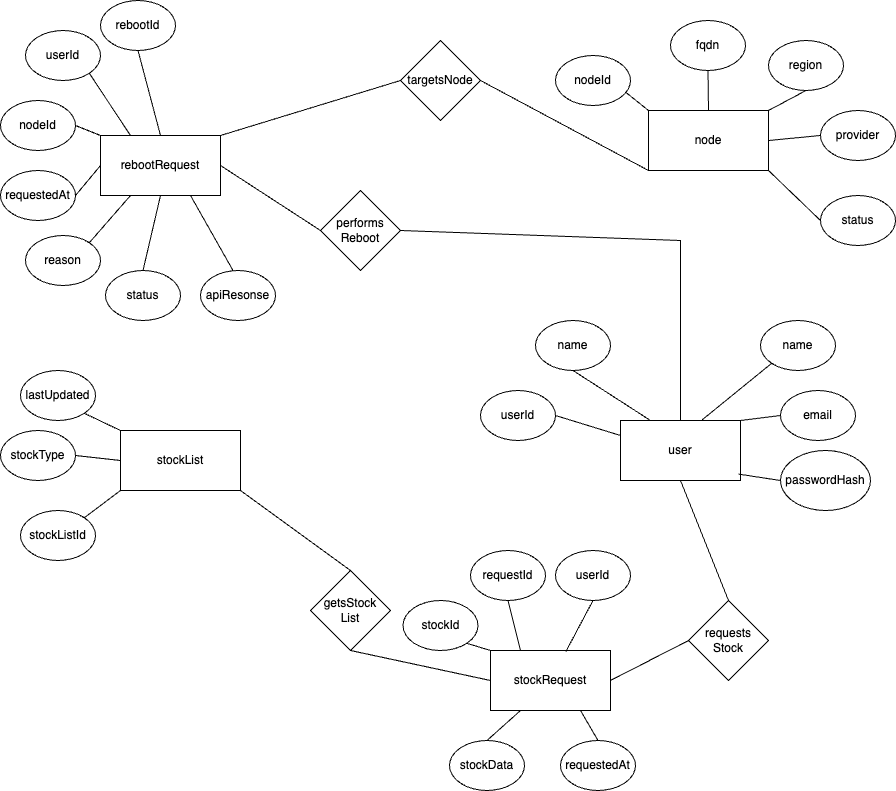

The diagram above was exported from draw.io. Its source (the exported page's mxGraphModel, read from the mxfile embedded in the PNG):
<mxGraphModel dx="2061" dy="883" grid="1" gridSize="10" guides="1" tooltips="1" connect="1" arrows="1" fold="1" page="1" pageScale="1" pageWidth="827" pageHeight="1169" math="0" shadow="0">
  <root>
    <mxCell id="0" />
    <mxCell id="1" parent="0" />
    <mxCell id="fQKOkukqt4vZ22EfXZ8V-1" value="user" style="rounded=0;whiteSpace=wrap;html=1;" parent="1" vertex="1">
      <mxGeometry x="510" y="470" width="120" height="60" as="geometry" />
    </mxCell>
    <mxCell id="fQKOkukqt4vZ22EfXZ8V-2" value="userId" style="ellipse;whiteSpace=wrap;html=1;" parent="1" vertex="1">
      <mxGeometry x="370" y="440" width="75" height="50" as="geometry" />
    </mxCell>
    <mxCell id="fQKOkukqt4vZ22EfXZ8V-3" value="email" style="ellipse;whiteSpace=wrap;html=1;" parent="1" vertex="1">
      <mxGeometry x="670" y="440" width="75" height="50" as="geometry" />
    </mxCell>
    <mxCell id="fQKOkukqt4vZ22EfXZ8V-4" value="name" style="ellipse;whiteSpace=wrap;html=1;" parent="1" vertex="1">
      <mxGeometry x="650" y="370" width="75" height="50" as="geometry" />
    </mxCell>
    <mxCell id="fQKOkukqt4vZ22EfXZ8V-5" value="passwordHash" style="ellipse;whiteSpace=wrap;html=1;" parent="1" vertex="1">
      <mxGeometry x="670" y="500" width="90" height="60" as="geometry" />
    </mxCell>
    <mxCell id="fQKOkukqt4vZ22EfXZ8V-6" value="name" style="ellipse;whiteSpace=wrap;html=1;" parent="1" vertex="1">
      <mxGeometry x="425" y="370" width="75" height="50" as="geometry" />
    </mxCell>
    <mxCell id="fQKOkukqt4vZ22EfXZ8V-7" value="" style="endArrow=none;html=1;rounded=0;exitX=1;exitY=0;exitDx=0;exitDy=0;entryX=0;entryY=0.5;entryDx=0;entryDy=0;" parent="1" source="fQKOkukqt4vZ22EfXZ8V-1" target="fQKOkukqt4vZ22EfXZ8V-3" edge="1">
      <mxGeometry width="50" height="50" relative="1" as="geometry">
        <mxPoint x="710" y="630" as="sourcePoint" />
        <mxPoint x="760" y="580" as="targetPoint" />
      </mxGeometry>
    </mxCell>
    <mxCell id="fQKOkukqt4vZ22EfXZ8V-8" value="" style="endArrow=none;html=1;rounded=0;exitX=0;exitY=0.25;exitDx=0;exitDy=0;entryX=1;entryY=0.5;entryDx=0;entryDy=0;" parent="1" source="fQKOkukqt4vZ22EfXZ8V-1" target="fQKOkukqt4vZ22EfXZ8V-2" edge="1">
      <mxGeometry width="50" height="50" relative="1" as="geometry">
        <mxPoint x="630" y="480" as="sourcePoint" />
        <mxPoint x="680" y="475" as="targetPoint" />
      </mxGeometry>
    </mxCell>
    <mxCell id="fQKOkukqt4vZ22EfXZ8V-9" value="" style="endArrow=none;html=1;rounded=0;entryX=0.5;entryY=1;entryDx=0;entryDy=0;exitX=0.25;exitY=0;exitDx=0;exitDy=0;" parent="1" source="fQKOkukqt4vZ22EfXZ8V-1" target="fQKOkukqt4vZ22EfXZ8V-6" edge="1">
      <mxGeometry width="50" height="50" relative="1" as="geometry">
        <mxPoint x="640" y="490" as="sourcePoint" />
        <mxPoint x="690" y="485" as="targetPoint" />
      </mxGeometry>
    </mxCell>
    <mxCell id="fQKOkukqt4vZ22EfXZ8V-10" value="" style="endArrow=none;html=1;rounded=0;exitX=0;exitY=0.5;exitDx=0;exitDy=0;entryX=0.983;entryY=0.893;entryDx=0;entryDy=0;entryPerimeter=0;" parent="1" source="fQKOkukqt4vZ22EfXZ8V-5" target="fQKOkukqt4vZ22EfXZ8V-1" edge="1">
      <mxGeometry width="50" height="50" relative="1" as="geometry">
        <mxPoint x="650" y="500" as="sourcePoint" />
        <mxPoint x="700" y="495" as="targetPoint" />
      </mxGeometry>
    </mxCell>
    <mxCell id="fQKOkukqt4vZ22EfXZ8V-11" value="" style="endArrow=none;html=1;rounded=0;exitX=0.68;exitY=-0.01;exitDx=0;exitDy=0;entryX=0;entryY=1;entryDx=0;entryDy=0;exitPerimeter=0;" parent="1" source="fQKOkukqt4vZ22EfXZ8V-1" target="fQKOkukqt4vZ22EfXZ8V-4" edge="1">
      <mxGeometry width="50" height="50" relative="1" as="geometry">
        <mxPoint x="660" y="510" as="sourcePoint" />
        <mxPoint x="710" y="505" as="targetPoint" />
      </mxGeometry>
    </mxCell>
    <mxCell id="fQKOkukqt4vZ22EfXZ8V-12" value="performs&lt;div&gt;Reboot&lt;/div&gt;" style="rhombus;whiteSpace=wrap;html=1;" parent="1" vertex="1">
      <mxGeometry x="210" y="240" width="80" height="80" as="geometry" />
    </mxCell>
    <mxCell id="fQKOkukqt4vZ22EfXZ8V-13" value="rebootRequest" style="rounded=0;whiteSpace=wrap;html=1;" parent="1" vertex="1">
      <mxGeometry x="-10" y="185" width="120" height="60" as="geometry" />
    </mxCell>
    <mxCell id="fQKOkukqt4vZ22EfXZ8V-15" value="userId" style="ellipse;whiteSpace=wrap;html=1;" parent="1" vertex="1">
      <mxGeometry x="-85" y="80" width="75" height="50" as="geometry" />
    </mxCell>
    <mxCell id="fQKOkukqt4vZ22EfXZ8V-16" value="nodeId" style="ellipse;whiteSpace=wrap;html=1;" parent="1" vertex="1">
      <mxGeometry x="-110" y="150" width="75" height="50" as="geometry" />
    </mxCell>
    <mxCell id="fQKOkukqt4vZ22EfXZ8V-17" value="requestedAt" style="ellipse;whiteSpace=wrap;html=1;" parent="1" vertex="1">
      <mxGeometry x="-110" y="220" width="75" height="50" as="geometry" />
    </mxCell>
    <mxCell id="fQKOkukqt4vZ22EfXZ8V-18" value="apiResonse" style="ellipse;whiteSpace=wrap;html=1;" parent="1" vertex="1">
      <mxGeometry x="90" y="320" width="75" height="50" as="geometry" />
    </mxCell>
    <mxCell id="fQKOkukqt4vZ22EfXZ8V-19" value="reason" style="ellipse;whiteSpace=wrap;html=1;" parent="1" vertex="1">
      <mxGeometry x="-85" y="285" width="75" height="50" as="geometry" />
    </mxCell>
    <mxCell id="fQKOkukqt4vZ22EfXZ8V-20" value="status" style="ellipse;whiteSpace=wrap;html=1;" parent="1" vertex="1">
      <mxGeometry x="-5" y="320" width="75" height="50" as="geometry" />
    </mxCell>
    <mxCell id="fQKOkukqt4vZ22EfXZ8V-21" value="rebootId" style="ellipse;whiteSpace=wrap;html=1;" parent="1" vertex="1">
      <mxGeometry x="-10" y="50" width="75" height="50" as="geometry" />
    </mxCell>
    <mxCell id="fQKOkukqt4vZ22EfXZ8V-22" value="" style="endArrow=none;html=1;rounded=0;exitX=0.5;exitY=1;exitDx=0;exitDy=0;entryX=0.5;entryY=0;entryDx=0;entryDy=0;" parent="1" target="fQKOkukqt4vZ22EfXZ8V-13" edge="1">
      <mxGeometry width="50" height="50" relative="1" as="geometry">
        <mxPoint x="27.5" y="100" as="sourcePoint" />
        <mxPoint x="50" y="180" as="targetPoint" />
      </mxGeometry>
    </mxCell>
    <mxCell id="fQKOkukqt4vZ22EfXZ8V-23" value="" style="endArrow=none;html=1;rounded=0;exitX=1;exitY=1;exitDx=0;exitDy=0;entryX=0.25;entryY=0;entryDx=0;entryDy=0;" parent="1" source="fQKOkukqt4vZ22EfXZ8V-15" target="fQKOkukqt4vZ22EfXZ8V-13" edge="1">
      <mxGeometry width="50" height="50" relative="1" as="geometry">
        <mxPoint x="210" y="240" as="sourcePoint" />
        <mxPoint x="260" y="190" as="targetPoint" />
      </mxGeometry>
    </mxCell>
    <mxCell id="fQKOkukqt4vZ22EfXZ8V-24" value="" style="endArrow=none;html=1;rounded=0;exitX=1;exitY=0.5;exitDx=0;exitDy=0;entryX=0;entryY=0;entryDx=0;entryDy=0;" parent="1" source="fQKOkukqt4vZ22EfXZ8V-16" target="fQKOkukqt4vZ22EfXZ8V-13" edge="1">
      <mxGeometry width="50" height="50" relative="1" as="geometry">
        <mxPoint x="220" y="250" as="sourcePoint" />
        <mxPoint x="270" y="200" as="targetPoint" />
      </mxGeometry>
    </mxCell>
    <mxCell id="fQKOkukqt4vZ22EfXZ8V-25" value="" style="endArrow=none;html=1;rounded=0;exitX=1;exitY=0.5;exitDx=0;exitDy=0;entryX=0;entryY=0.5;entryDx=0;entryDy=0;" parent="1" source="fQKOkukqt4vZ22EfXZ8V-17" target="fQKOkukqt4vZ22EfXZ8V-13" edge="1">
      <mxGeometry width="50" height="50" relative="1" as="geometry">
        <mxPoint x="230" y="260" as="sourcePoint" />
        <mxPoint x="280" y="210" as="targetPoint" />
      </mxGeometry>
    </mxCell>
    <mxCell id="fQKOkukqt4vZ22EfXZ8V-26" value="" style="endArrow=none;html=1;rounded=0;exitX=1;exitY=0;exitDx=0;exitDy=0;entryX=0.25;entryY=1;entryDx=0;entryDy=0;" parent="1" source="fQKOkukqt4vZ22EfXZ8V-19" target="fQKOkukqt4vZ22EfXZ8V-13" edge="1">
      <mxGeometry width="50" height="50" relative="1" as="geometry">
        <mxPoint x="240" y="270" as="sourcePoint" />
        <mxPoint x="290" y="220" as="targetPoint" />
      </mxGeometry>
    </mxCell>
    <mxCell id="fQKOkukqt4vZ22EfXZ8V-27" value="" style="endArrow=none;html=1;rounded=0;exitX=0.5;exitY=0;exitDx=0;exitDy=0;entryX=0.5;entryY=1;entryDx=0;entryDy=0;" parent="1" source="fQKOkukqt4vZ22EfXZ8V-20" target="fQKOkukqt4vZ22EfXZ8V-13" edge="1">
      <mxGeometry width="50" height="50" relative="1" as="geometry">
        <mxPoint x="250" y="280" as="sourcePoint" />
        <mxPoint x="300" y="230" as="targetPoint" />
      </mxGeometry>
    </mxCell>
    <mxCell id="fQKOkukqt4vZ22EfXZ8V-28" value="" style="endArrow=none;html=1;rounded=0;exitX=0.5;exitY=0;exitDx=0;exitDy=0;entryX=0.75;entryY=1;entryDx=0;entryDy=0;" parent="1" target="fQKOkukqt4vZ22EfXZ8V-13" edge="1">
      <mxGeometry width="50" height="50" relative="1" as="geometry">
        <mxPoint x="122.5" y="320" as="sourcePoint" />
        <mxPoint x="310" y="240" as="targetPoint" />
      </mxGeometry>
    </mxCell>
    <mxCell id="fQKOkukqt4vZ22EfXZ8V-29" value="" style="endArrow=none;html=1;rounded=0;exitX=0;exitY=0.5;exitDx=0;exitDy=0;entryX=1;entryY=0.5;entryDx=0;entryDy=0;" parent="1" source="fQKOkukqt4vZ22EfXZ8V-12" target="fQKOkukqt4vZ22EfXZ8V-13" edge="1">
      <mxGeometry width="50" height="50" relative="1" as="geometry">
        <mxPoint x="148" y="410" as="sourcePoint" />
        <mxPoint x="170" y="495" as="targetPoint" />
      </mxGeometry>
    </mxCell>
    <mxCell id="fQKOkukqt4vZ22EfXZ8V-30" value="" style="endArrow=none;html=1;rounded=0;exitX=0.5;exitY=0;exitDx=0;exitDy=0;entryX=1;entryY=0.5;entryDx=0;entryDy=0;" parent="1" source="fQKOkukqt4vZ22EfXZ8V-1" target="fQKOkukqt4vZ22EfXZ8V-12" edge="1">
      <mxGeometry width="50" height="50" relative="1" as="geometry">
        <mxPoint x="158" y="420" as="sourcePoint" />
        <mxPoint x="180" y="505" as="targetPoint" />
        <Array as="points">
          <mxPoint x="570" y="290" />
        </Array>
      </mxGeometry>
    </mxCell>
    <mxCell id="fQKOkukqt4vZ22EfXZ8V-35" value="targetsNode" style="rhombus;whiteSpace=wrap;html=1;" parent="1" vertex="1">
      <mxGeometry x="290" y="90" width="80" height="80" as="geometry" />
    </mxCell>
    <mxCell id="fQKOkukqt4vZ22EfXZ8V-36" value="" style="endArrow=none;html=1;rounded=0;exitX=1;exitY=0;exitDx=0;exitDy=0;entryX=0;entryY=0.5;entryDx=0;entryDy=0;" parent="1" source="fQKOkukqt4vZ22EfXZ8V-13" target="fQKOkukqt4vZ22EfXZ8V-35" edge="1">
      <mxGeometry width="50" height="50" relative="1" as="geometry">
        <mxPoint x="150" y="150" as="sourcePoint" />
        <mxPoint x="200" y="100" as="targetPoint" />
      </mxGeometry>
    </mxCell>
    <mxCell id="fQKOkukqt4vZ22EfXZ8V-37" value="node" style="rounded=0;whiteSpace=wrap;html=1;" parent="1" vertex="1">
      <mxGeometry x="538" y="160" width="120" height="60" as="geometry" />
    </mxCell>
    <mxCell id="fQKOkukqt4vZ22EfXZ8V-38" value="status" style="ellipse;whiteSpace=wrap;html=1;" parent="1" vertex="1">
      <mxGeometry x="710" y="245" width="75" height="50" as="geometry" />
    </mxCell>
    <mxCell id="fQKOkukqt4vZ22EfXZ8V-39" value="nodeId" style="ellipse;whiteSpace=wrap;html=1;" parent="1" vertex="1">
      <mxGeometry x="445" y="105" width="75" height="50" as="geometry" />
    </mxCell>
    <mxCell id="fQKOkukqt4vZ22EfXZ8V-40" value="fqdn" style="ellipse;whiteSpace=wrap;html=1;" parent="1" vertex="1">
      <mxGeometry x="560" y="70" width="75" height="50" as="geometry" />
    </mxCell>
    <mxCell id="fQKOkukqt4vZ22EfXZ8V-41" value="region" style="ellipse;whiteSpace=wrap;html=1;" parent="1" vertex="1">
      <mxGeometry x="658" y="90" width="75" height="50" as="geometry" />
    </mxCell>
    <mxCell id="fQKOkukqt4vZ22EfXZ8V-42" value="provider" style="ellipse;whiteSpace=wrap;html=1;" parent="1" vertex="1">
      <mxGeometry x="710" y="160" width="75" height="50" as="geometry" />
    </mxCell>
    <mxCell id="fQKOkukqt4vZ22EfXZ8V-43" value="" style="endArrow=none;html=1;rounded=0;entryX=0.939;entryY=0.738;entryDx=0;entryDy=0;entryPerimeter=0;exitX=0;exitY=0;exitDx=0;exitDy=0;" parent="1" source="fQKOkukqt4vZ22EfXZ8V-37" target="fQKOkukqt4vZ22EfXZ8V-39" edge="1">
      <mxGeometry width="50" height="50" relative="1" as="geometry">
        <mxPoint x="610" y="330" as="sourcePoint" />
        <mxPoint x="660" y="280" as="targetPoint" />
      </mxGeometry>
    </mxCell>
    <mxCell id="fQKOkukqt4vZ22EfXZ8V-44" value="" style="endArrow=none;html=1;rounded=0;entryX=1;entryY=1;entryDx=0;entryDy=0;exitX=0;exitY=0.5;exitDx=0;exitDy=0;" parent="1" source="fQKOkukqt4vZ22EfXZ8V-38" target="fQKOkukqt4vZ22EfXZ8V-37" edge="1">
      <mxGeometry width="50" height="50" relative="1" as="geometry">
        <mxPoint x="548" y="170" as="sourcePoint" />
        <mxPoint x="525" y="152" as="targetPoint" />
      </mxGeometry>
    </mxCell>
    <mxCell id="fQKOkukqt4vZ22EfXZ8V-45" value="" style="endArrow=none;html=1;rounded=0;entryX=1;entryY=0.5;entryDx=0;entryDy=0;exitX=0;exitY=0.5;exitDx=0;exitDy=0;" parent="1" source="fQKOkukqt4vZ22EfXZ8V-42" target="fQKOkukqt4vZ22EfXZ8V-37" edge="1">
      <mxGeometry width="50" height="50" relative="1" as="geometry">
        <mxPoint x="558" y="180" as="sourcePoint" />
        <mxPoint x="535" y="162" as="targetPoint" />
      </mxGeometry>
    </mxCell>
    <mxCell id="fQKOkukqt4vZ22EfXZ8V-46" value="" style="endArrow=none;html=1;rounded=0;entryX=0.5;entryY=1;entryDx=0;entryDy=0;exitX=0.5;exitY=0;exitDx=0;exitDy=0;" parent="1" source="fQKOkukqt4vZ22EfXZ8V-37" target="fQKOkukqt4vZ22EfXZ8V-40" edge="1">
      <mxGeometry width="50" height="50" relative="1" as="geometry">
        <mxPoint x="568" y="190" as="sourcePoint" />
        <mxPoint x="545" y="172" as="targetPoint" />
      </mxGeometry>
    </mxCell>
    <mxCell id="fQKOkukqt4vZ22EfXZ8V-47" value="" style="endArrow=none;html=1;rounded=0;entryX=0.5;entryY=1;entryDx=0;entryDy=0;exitX=1;exitY=0;exitDx=0;exitDy=0;" parent="1" source="fQKOkukqt4vZ22EfXZ8V-37" target="fQKOkukqt4vZ22EfXZ8V-41" edge="1">
      <mxGeometry width="50" height="50" relative="1" as="geometry">
        <mxPoint x="578" y="200" as="sourcePoint" />
        <mxPoint x="555" y="182" as="targetPoint" />
      </mxGeometry>
    </mxCell>
    <mxCell id="fQKOkukqt4vZ22EfXZ8V-48" value="" style="endArrow=none;html=1;rounded=0;exitX=1;exitY=0.5;exitDx=0;exitDy=0;entryX=0;entryY=1;entryDx=0;entryDy=0;" parent="1" source="fQKOkukqt4vZ22EfXZ8V-35" target="fQKOkukqt4vZ22EfXZ8V-37" edge="1">
      <mxGeometry width="50" height="50" relative="1" as="geometry">
        <mxPoint x="440" y="320" as="sourcePoint" />
        <mxPoint x="490" y="270" as="targetPoint" />
      </mxGeometry>
    </mxCell>
    <mxCell id="fQKOkukqt4vZ22EfXZ8V-49" value="requests&lt;div&gt;Stock&lt;/div&gt;" style="rhombus;whiteSpace=wrap;html=1;" parent="1" vertex="1">
      <mxGeometry x="578" y="650" width="80" height="80" as="geometry" />
    </mxCell>
    <mxCell id="fQKOkukqt4vZ22EfXZ8V-50" value="stockList" style="rounded=0;whiteSpace=wrap;html=1;" parent="1" vertex="1">
      <mxGeometry x="10" y="480" width="120" height="60" as="geometry" />
    </mxCell>
    <mxCell id="fQKOkukqt4vZ22EfXZ8V-51" value="lastUpdated" style="ellipse;whiteSpace=wrap;html=1;" parent="1" vertex="1">
      <mxGeometry x="-90" y="420" width="75" height="50" as="geometry" />
    </mxCell>
    <mxCell id="fQKOkukqt4vZ22EfXZ8V-53" value="stockType" style="ellipse;whiteSpace=wrap;html=1;" parent="1" vertex="1">
      <mxGeometry x="-110" y="480" width="75" height="50" as="geometry" />
    </mxCell>
    <mxCell id="fQKOkukqt4vZ22EfXZ8V-57" value="" style="endArrow=none;html=1;rounded=0;entryX=0;entryY=0.5;entryDx=0;entryDy=0;exitX=1;exitY=0.5;exitDx=0;exitDy=0;" parent="1" source="fQKOkukqt4vZ22EfXZ8V-75" target="fQKOkukqt4vZ22EfXZ8V-49" edge="1">
      <mxGeometry width="50" height="50" relative="1" as="geometry">
        <mxPoint x="290" y="720" as="sourcePoint" />
        <mxPoint x="330" y="630" as="targetPoint" />
      </mxGeometry>
    </mxCell>
    <mxCell id="fQKOkukqt4vZ22EfXZ8V-59" value="" style="endArrow=none;html=1;rounded=0;entryX=0;entryY=0;entryDx=0;entryDy=0;exitX=1;exitY=1;exitDx=0;exitDy=0;" parent="1" source="fQKOkukqt4vZ22EfXZ8V-51" target="fQKOkukqt4vZ22EfXZ8V-50" edge="1">
      <mxGeometry width="50" height="50" relative="1" as="geometry">
        <mxPoint x="-5" y="430" as="sourcePoint" />
        <mxPoint x="32" y="470" as="targetPoint" />
      </mxGeometry>
    </mxCell>
    <mxCell id="fQKOkukqt4vZ22EfXZ8V-64" value="" style="endArrow=none;html=1;rounded=0;entryX=0;entryY=0.5;entryDx=0;entryDy=0;exitX=1;exitY=0.5;exitDx=0;exitDy=0;" parent="1" source="fQKOkukqt4vZ22EfXZ8V-53" target="fQKOkukqt4vZ22EfXZ8V-50" edge="1">
      <mxGeometry width="50" height="50" relative="1" as="geometry">
        <mxPoint x="140" y="520" as="sourcePoint" />
        <mxPoint x="240" y="555" as="targetPoint" />
      </mxGeometry>
    </mxCell>
    <mxCell id="fQKOkukqt4vZ22EfXZ8V-70" value="" style="endArrow=none;html=1;rounded=0;entryX=0.5;entryY=1;entryDx=0;entryDy=0;exitX=0.5;exitY=0;exitDx=0;exitDy=0;" parent="1" source="fQKOkukqt4vZ22EfXZ8V-49" target="fQKOkukqt4vZ22EfXZ8V-1" edge="1">
      <mxGeometry width="50" height="50" relative="1" as="geometry">
        <mxPoint x="535" y="580" as="sourcePoint" />
        <mxPoint x="700" y="610" as="targetPoint" />
      </mxGeometry>
    </mxCell>
    <mxCell id="fQKOkukqt4vZ22EfXZ8V-75" value="stockRequest" style="rounded=0;whiteSpace=wrap;html=1;" parent="1" vertex="1">
      <mxGeometry x="380" y="700" width="120" height="60" as="geometry" />
    </mxCell>
    <mxCell id="fQKOkukqt4vZ22EfXZ8V-78" value="userId" style="ellipse;whiteSpace=wrap;html=1;" parent="1" vertex="1">
      <mxGeometry x="445" y="600" width="75" height="50" as="geometry" />
    </mxCell>
    <mxCell id="fQKOkukqt4vZ22EfXZ8V-79" value="requestId" style="ellipse;whiteSpace=wrap;html=1;" parent="1" vertex="1">
      <mxGeometry x="360" y="600" width="75" height="50" as="geometry" />
    </mxCell>
    <mxCell id="fQKOkukqt4vZ22EfXZ8V-80" value="requestedAt" style="ellipse;whiteSpace=wrap;html=1;" parent="1" vertex="1">
      <mxGeometry x="450" y="790" width="75" height="50" as="geometry" />
    </mxCell>
    <mxCell id="fQKOkukqt4vZ22EfXZ8V-81" value="" style="endArrow=none;html=1;rounded=0;entryX=0.5;entryY=0;entryDx=0;entryDy=0;exitX=0.75;exitY=1;exitDx=0;exitDy=0;" parent="1" source="fQKOkukqt4vZ22EfXZ8V-75" target="fQKOkukqt4vZ22EfXZ8V-80" edge="1">
      <mxGeometry width="50" height="50" relative="1" as="geometry">
        <mxPoint x="280" y="780" as="sourcePoint" />
        <mxPoint x="330" y="730" as="targetPoint" />
      </mxGeometry>
    </mxCell>
    <mxCell id="fQKOkukqt4vZ22EfXZ8V-82" value="" style="endArrow=none;html=1;rounded=0;entryX=0.5;entryY=1;entryDx=0;entryDy=0;exitX=0.628;exitY=0.018;exitDx=0;exitDy=0;exitPerimeter=0;" parent="1" source="fQKOkukqt4vZ22EfXZ8V-75" target="fQKOkukqt4vZ22EfXZ8V-78" edge="1">
      <mxGeometry width="50" height="50" relative="1" as="geometry">
        <mxPoint x="330" y="700" as="sourcePoint" />
        <mxPoint x="380" y="650" as="targetPoint" />
      </mxGeometry>
    </mxCell>
    <mxCell id="fQKOkukqt4vZ22EfXZ8V-83" value="" style="endArrow=none;html=1;rounded=0;entryX=0.5;entryY=1;entryDx=0;entryDy=0;exitX=0.25;exitY=0;exitDx=0;exitDy=0;" parent="1" source="fQKOkukqt4vZ22EfXZ8V-75" target="fQKOkukqt4vZ22EfXZ8V-79" edge="1">
      <mxGeometry width="50" height="50" relative="1" as="geometry">
        <mxPoint x="316" y="711" as="sourcePoint" />
        <mxPoint x="344" y="660" as="targetPoint" />
      </mxGeometry>
    </mxCell>
    <mxCell id="fQKOkukqt4vZ22EfXZ8V-84" value="getsStock&lt;div&gt;List&lt;/div&gt;" style="rhombus;whiteSpace=wrap;html=1;" parent="1" vertex="1">
      <mxGeometry x="200" y="620" width="80" height="80" as="geometry" />
    </mxCell>
    <mxCell id="fQKOkukqt4vZ22EfXZ8V-85" value="" style="endArrow=none;html=1;rounded=0;exitX=1;exitY=1;exitDx=0;exitDy=0;entryX=0.5;entryY=0;entryDx=0;entryDy=0;" parent="1" source="fQKOkukqt4vZ22EfXZ8V-50" target="fQKOkukqt4vZ22EfXZ8V-84" edge="1">
      <mxGeometry width="50" height="50" relative="1" as="geometry">
        <mxPoint x="250" y="560" as="sourcePoint" />
        <mxPoint x="300" y="510" as="targetPoint" />
      </mxGeometry>
    </mxCell>
    <mxCell id="fQKOkukqt4vZ22EfXZ8V-86" value="" style="endArrow=none;html=1;rounded=0;entryX=0;entryY=0.5;entryDx=0;entryDy=0;exitX=0.5;exitY=1;exitDx=0;exitDy=0;" parent="1" source="fQKOkukqt4vZ22EfXZ8V-84" target="fQKOkukqt4vZ22EfXZ8V-75" edge="1">
      <mxGeometry width="50" height="50" relative="1" as="geometry">
        <mxPoint x="270" y="780" as="sourcePoint" />
        <mxPoint x="320" y="730" as="targetPoint" />
      </mxGeometry>
    </mxCell>
    <mxCell id="1h-XwmCrbbzadRgaeJtr-2" value="stockData" style="ellipse;whiteSpace=wrap;html=1;" vertex="1" parent="1">
      <mxGeometry x="339" y="790" width="75" height="50" as="geometry" />
    </mxCell>
    <mxCell id="1h-XwmCrbbzadRgaeJtr-3" value="" style="endArrow=none;html=1;rounded=0;entryX=0.5;entryY=0;entryDx=0;entryDy=0;exitX=0.25;exitY=1;exitDx=0;exitDy=0;" edge="1" parent="1" source="fQKOkukqt4vZ22EfXZ8V-75" target="1h-XwmCrbbzadRgaeJtr-2">
      <mxGeometry width="50" height="50" relative="1" as="geometry">
        <mxPoint x="480" y="770" as="sourcePoint" />
        <mxPoint x="498" y="800" as="targetPoint" />
      </mxGeometry>
    </mxCell>
    <mxCell id="1h-XwmCrbbzadRgaeJtr-4" value="stockListId" style="ellipse;whiteSpace=wrap;html=1;" vertex="1" parent="1">
      <mxGeometry x="-90" y="560" width="75" height="50" as="geometry" />
    </mxCell>
    <mxCell id="1h-XwmCrbbzadRgaeJtr-5" value="" style="endArrow=none;html=1;rounded=0;entryX=0;entryY=1;entryDx=0;entryDy=0;exitX=1;exitY=0;exitDx=0;exitDy=0;" edge="1" parent="1" source="1h-XwmCrbbzadRgaeJtr-4" target="fQKOkukqt4vZ22EfXZ8V-50">
      <mxGeometry width="50" height="50" relative="1" as="geometry">
        <mxPoint x="30" y="660" as="sourcePoint" />
        <mxPoint x="80" y="610" as="targetPoint" />
      </mxGeometry>
    </mxCell>
    <mxCell id="1h-XwmCrbbzadRgaeJtr-6" value="stockId" style="ellipse;whiteSpace=wrap;html=1;" vertex="1" parent="1">
      <mxGeometry x="292.5" y="650" width="75" height="50" as="geometry" />
    </mxCell>
    <mxCell id="1h-XwmCrbbzadRgaeJtr-7" value="" style="endArrow=none;html=1;rounded=0;entryX=0;entryY=0;entryDx=0;entryDy=0;exitX=1;exitY=1;exitDx=0;exitDy=0;" edge="1" parent="1" source="1h-XwmCrbbzadRgaeJtr-6" target="fQKOkukqt4vZ22EfXZ8V-75">
      <mxGeometry width="50" height="50" relative="1" as="geometry">
        <mxPoint x="320" y="620" as="sourcePoint" />
        <mxPoint x="370" y="570" as="targetPoint" />
      </mxGeometry>
    </mxCell>
  </root>
</mxGraphModel>